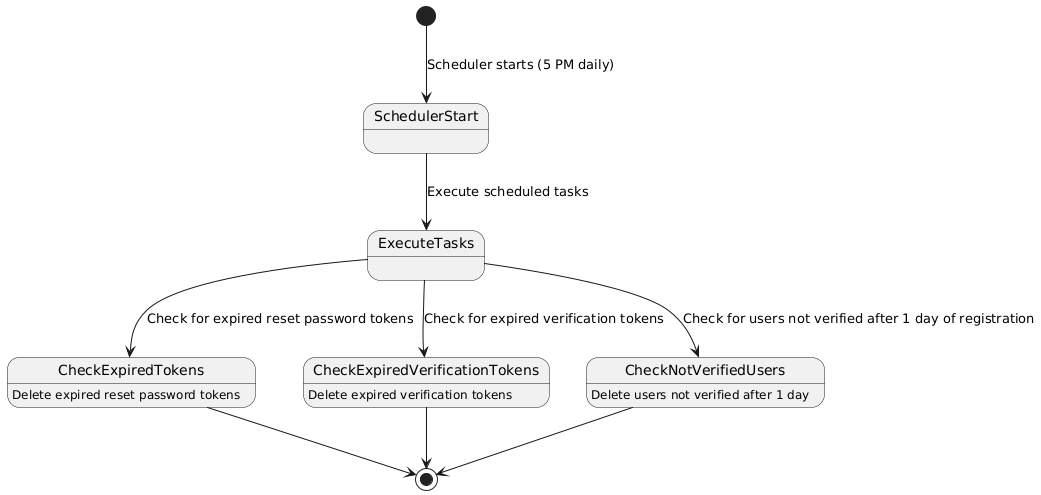

The diagram above was rendered by PlantUML. Its source (embedded in the PNG):
@startuml
[*] --> SchedulerStart : Scheduler starts (5 PM daily)

SchedulerStart --> ExecuteTasks : Execute scheduled tasks

ExecuteTasks --> CheckExpiredTokens : Check for expired reset password tokens
ExecuteTasks --> CheckExpiredVerificationTokens : Check for expired verification tokens
ExecuteTasks --> CheckNotVerifiedUsers : Check for users not verified after 1 day of registration

CheckExpiredTokens : Delete expired reset password tokens
CheckExpiredVerificationTokens : Delete expired verification tokens
CheckNotVerifiedUsers : Delete users not verified after 1 day

CheckExpiredTokens --> [*]
CheckExpiredVerificationTokens --> [*]
CheckNotVerifiedUsers --> [*]
@enduml